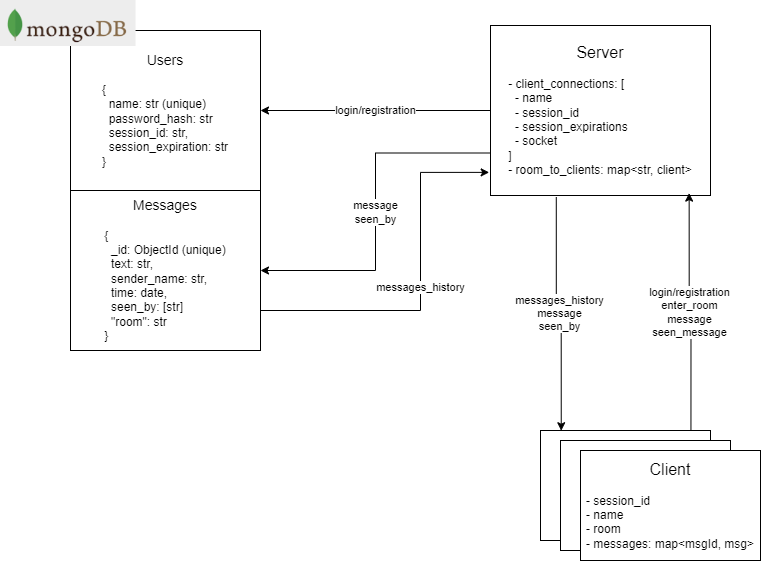

The diagram above was exported from draw.io. Its source (the exported page's mxGraphModel, read from the mxfile embedded in the PNG):
<mxGraphModel dx="1877" dy="541" grid="1" gridSize="10" guides="1" tooltips="1" connect="1" arrows="1" fold="1" page="1" pageScale="1" pageWidth="827" pageHeight="1169" math="0" shadow="0">
  <root>
    <mxCell id="0" />
    <mxCell id="1" parent="0" />
    <mxCell id="ixmu9w0be1ngRby9oU5x-14" value="login/registration" style="edgeStyle=orthogonalEdgeStyle;rounded=0;orthogonalLoop=1;jettySize=auto;html=1;exitX=0;exitY=0.5;exitDx=0;exitDy=0;entryX=1;entryY=0.5;entryDx=0;entryDy=0;" edge="1" parent="1" source="ixmu9w0be1ngRby9oU5x-4" target="ixmu9w0be1ngRby9oU5x-10">
      <mxGeometry relative="1" as="geometry" />
    </mxCell>
    <mxCell id="ixmu9w0be1ngRby9oU5x-16" value="message&lt;br&gt;seen_by" style="edgeStyle=orthogonalEdgeStyle;rounded=0;orthogonalLoop=1;jettySize=auto;html=1;exitX=0;exitY=0.75;exitDx=0;exitDy=0;entryX=1;entryY=0.5;entryDx=0;entryDy=0;" edge="1" parent="1" source="ixmu9w0be1ngRby9oU5x-4" target="ixmu9w0be1ngRby9oU5x-12">
      <mxGeometry relative="1" as="geometry" />
    </mxCell>
    <mxCell id="ixmu9w0be1ngRby9oU5x-19" value="messages_history&lt;br&gt;message&lt;br&gt;seen_by" style="edgeStyle=orthogonalEdgeStyle;rounded=0;orthogonalLoop=1;jettySize=auto;html=1;exitX=0.299;exitY=1.009;exitDx=0;exitDy=0;entryX=0.122;entryY=0.002;entryDx=0;entryDy=0;exitPerimeter=0;entryPerimeter=0;" edge="1" parent="1" source="ixmu9w0be1ngRby9oU5x-4" target="ixmu9w0be1ngRby9oU5x-7">
      <mxGeometry relative="1" as="geometry" />
    </mxCell>
    <mxCell id="ixmu9w0be1ngRby9oU5x-4" value="&lt;font style=&quot;font-size: 16px;&quot;&gt;Server&lt;br&gt;&lt;/font&gt;&lt;br&gt;&lt;div style=&quot;text-align: left;&quot;&gt;&lt;span style=&quot;background-color: initial;&quot;&gt;- client_connections: [&lt;/span&gt;&lt;/div&gt;&lt;div style=&quot;text-align: left;&quot;&gt;&lt;span style=&quot;background-color: initial;&quot;&gt;&amp;nbsp; - name&lt;/span&gt;&lt;/div&gt;&lt;div style=&quot;text-align: left;&quot;&gt;&lt;span style=&quot;background-color: initial;&quot;&gt;&amp;nbsp; - session_id&lt;/span&gt;&lt;/div&gt;&lt;div style=&quot;text-align: left;&quot;&gt;&lt;span style=&quot;background-color: initial;&quot;&gt;&amp;nbsp; - session_expirations&lt;/span&gt;&lt;/div&gt;&lt;div style=&quot;text-align: left;&quot;&gt;&lt;span style=&quot;background-color: initial;&quot;&gt;&amp;nbsp; - socket&lt;/span&gt;&lt;/div&gt;&lt;div style=&quot;text-align: left;&quot;&gt;&lt;span style=&quot;background-color: initial;&quot;&gt;]&lt;/span&gt;&lt;/div&gt;&lt;div style=&quot;text-align: left;&quot;&gt;&lt;span style=&quot;background-color: initial;&quot;&gt;- room_to_clients: map&amp;lt;str, client&amp;gt;&lt;/span&gt;&lt;/div&gt;" style="rounded=0;whiteSpace=wrap;html=1;fontSize=12;" vertex="1" parent="1">
      <mxGeometry x="430" y="115" width="220" height="170" as="geometry" />
    </mxCell>
    <mxCell id="ixmu9w0be1ngRby9oU5x-8" value="login/registration&lt;br&gt;enter_room&lt;br&gt;message&lt;br&gt;seen_message" style="edgeStyle=orthogonalEdgeStyle;rounded=0;orthogonalLoop=1;jettySize=auto;html=1;exitX=0.885;exitY=-0.005;exitDx=0;exitDy=0;entryX=0.903;entryY=0.986;entryDx=0;entryDy=0;exitPerimeter=0;entryPerimeter=0;" edge="1" parent="1" source="ixmu9w0be1ngRby9oU5x-7" target="ixmu9w0be1ngRby9oU5x-4">
      <mxGeometry relative="1" as="geometry" />
    </mxCell>
    <mxCell id="ixmu9w0be1ngRby9oU5x-7" value="" style="rounded=0;whiteSpace=wrap;html=1;" vertex="1" parent="1">
      <mxGeometry x="480" y="520" width="170" height="110" as="geometry" />
    </mxCell>
    <mxCell id="ixmu9w0be1ngRby9oU5x-10" value="&lt;font style=&quot;font-size: 14px;&quot;&gt;Users&lt;/font&gt;&lt;br&gt;&lt;br&gt;&lt;div style=&quot;text-align: left; border-color: var(--border-color);&quot;&gt;{&lt;/div&gt;&lt;div style=&quot;text-align: left; border-color: var(--border-color);&quot;&gt;&amp;nbsp; name: str (unique)&lt;/div&gt;&lt;div style=&quot;text-align: left; border-color: var(--border-color);&quot;&gt;&amp;nbsp; password_hash: str&lt;/div&gt;&lt;div style=&quot;text-align: left; border-color: var(--border-color);&quot;&gt;&amp;nbsp; session_id: str,&lt;/div&gt;&lt;div style=&quot;text-align: left; border-color: var(--border-color);&quot;&gt;&amp;nbsp; session_expiration: str&lt;/div&gt;&lt;div style=&quot;text-align: left; border-color: var(--border-color);&quot;&gt;&lt;span style=&quot;border-color: var(--border-color); background-color: initial;&quot;&gt;}&lt;/span&gt;&lt;/div&gt;" style="rounded=0;whiteSpace=wrap;html=1;align=center;" vertex="1" parent="1">
      <mxGeometry x="10" y="120" width="190" height="160" as="geometry" />
    </mxCell>
    <mxCell id="ixmu9w0be1ngRby9oU5x-6" value="" style="rounded=0;whiteSpace=wrap;html=1;" vertex="1" parent="1">
      <mxGeometry x="500" y="530" width="170" height="110" as="geometry" />
    </mxCell>
    <mxCell id="ixmu9w0be1ngRby9oU5x-5" value="&lt;font style=&quot;font-size: 16px;&quot;&gt;Client&lt;/font&gt;&lt;br style=&quot;font-size: 12px;&quot;&gt;&lt;br style=&quot;font-size: 12px;&quot;&gt;&lt;div style=&quot;text-align: left;&quot;&gt;&lt;span style=&quot;background-color: initial;&quot;&gt;- session_id&lt;/span&gt;&lt;/div&gt;&lt;font style=&quot;font-size: 12px;&quot;&gt;&lt;div style=&quot;text-align: left;&quot;&gt;&lt;span style=&quot;background-color: initial;&quot;&gt;- name&lt;/span&gt;&lt;/div&gt;&lt;div style=&quot;text-align: left;&quot;&gt;&lt;span style=&quot;background-color: initial;&quot;&gt;- room&lt;/span&gt;&lt;/div&gt;&lt;div style=&quot;text-align: left;&quot;&gt;&lt;span style=&quot;background-color: initial;&quot;&gt;- messages: map&amp;lt;msgId, msg&amp;gt;&lt;/span&gt;&lt;/div&gt;&lt;/font&gt;" style="rounded=0;whiteSpace=wrap;html=1;fontSize=12;" vertex="1" parent="1">
      <mxGeometry x="520" y="540" width="180" height="110" as="geometry" />
    </mxCell>
    <mxCell id="ixmu9w0be1ngRby9oU5x-22" value="messages_history" style="edgeStyle=orthogonalEdgeStyle;rounded=0;orthogonalLoop=1;jettySize=auto;html=1;exitX=1;exitY=0.75;exitDx=0;exitDy=0;entryX=-0.006;entryY=0.864;entryDx=0;entryDy=0;entryPerimeter=0;" edge="1" parent="1" source="ixmu9w0be1ngRby9oU5x-12" target="ixmu9w0be1ngRby9oU5x-4">
      <mxGeometry relative="1" as="geometry">
        <Array as="points">
          <mxPoint x="360" y="400" />
          <mxPoint x="360" y="262" />
        </Array>
      </mxGeometry>
    </mxCell>
    <mxCell id="ixmu9w0be1ngRby9oU5x-12" value="&lt;font style=&quot;font-size: 14px;&quot;&gt;Messages&lt;/font&gt;&lt;br&gt;&lt;div style=&quot;border-color: var(--border-color); text-align: left;&quot;&gt;&lt;br&gt;&lt;/div&gt;&lt;div style=&quot;border-color: var(--border-color); text-align: left;&quot;&gt;{&lt;/div&gt;&lt;div style=&quot;border-color: var(--border-color); text-align: left;&quot;&gt;&amp;nbsp; _id: ObjectId (unique)&lt;/div&gt;&lt;div style=&quot;border-color: var(--border-color); text-align: left;&quot;&gt;&lt;span style=&quot;border-color: var(--border-color); background-color: initial;&quot;&gt;&amp;nbsp; text: str,&lt;/span&gt;&lt;/div&gt;&lt;div style=&quot;border-color: var(--border-color); text-align: left;&quot;&gt;&lt;span style=&quot;border-color: var(--border-color); background-color: initial;&quot;&gt;&amp;nbsp; sender_name: str,&lt;/span&gt;&lt;/div&gt;&lt;div style=&quot;border-color: var(--border-color); text-align: left;&quot;&gt;&lt;span style=&quot;border-color: var(--border-color); background-color: initial;&quot;&gt;&amp;nbsp; time: date,&lt;/span&gt;&lt;/div&gt;&lt;div style=&quot;border-color: var(--border-color); text-align: left;&quot;&gt;&lt;span style=&quot;border-color: var(--border-color); background-color: initial;&quot;&gt;&amp;nbsp; seen_by: [str]&lt;/span&gt;&lt;/div&gt;&lt;div style=&quot;border-color: var(--border-color); text-align: left;&quot;&gt;&lt;span style=&quot;border-color: var(--border-color); background-color: initial;&quot;&gt;&amp;nbsp; &quot;room&quot;: str&lt;/span&gt;&lt;/div&gt;&lt;div style=&quot;border-color: var(--border-color); text-align: left;&quot;&gt;&lt;span style=&quot;border-color: var(--border-color); background-color: initial;&quot;&gt;}&lt;/span&gt;&lt;/div&gt;" style="rounded=0;whiteSpace=wrap;html=1;align=center;" vertex="1" parent="1">
      <mxGeometry x="10" y="280" width="190" height="160" as="geometry" />
    </mxCell>
    <mxCell id="ixmu9w0be1ngRby9oU5x-2" value="" style="shape=image;verticalLabelPosition=bottom;labelBackgroundColor=default;verticalAlign=top;aspect=fixed;imageAspect=0;image=data:image/png,(base64 omitted: 13292 chars);" vertex="1" parent="1">
      <mxGeometry x="-60" y="90" width="135.58" height="46" as="geometry" />
    </mxCell>
  </root>
</mxGraphModel>